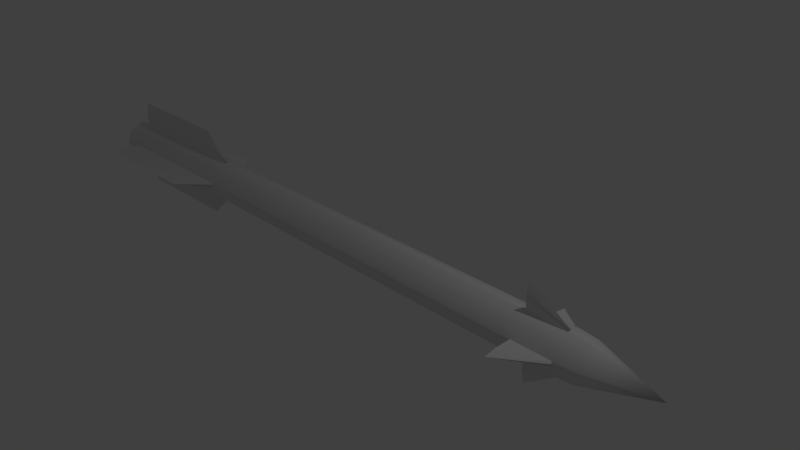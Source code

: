 # Source: missile.blend  (saved by Blender 2.76.0; exported with 4.5.12 LTS)
import bpy
from mathutils import Matrix  # noqa: F401  (used for matrix-valued properties, if any)

bpy.ops.wm.read_factory_settings(use_empty=True)
scene = bpy.context.scene
scene.name = 'Scene'

# ---- collections
col_collection_1 = bpy.data.collections.new('Collection 1'); scene.collection.children.link(col_collection_1)

# ---- materials (node trees are filled in below, after node groups)
mat_material = bpy.data.materials.new('Material')
mat_material.alpha_threshold = 0.0
mat_material.use_transparent_shadow = False
mat_material.roughness = 0.5
mat_material.line_color = (0.0, 0.0, 0.0, 1.0)

# ---- material node trees

# ---- world
world_world = bpy.data.worlds.new('World'); scene.world = world_world
world_world.color = (0.05088, 0.05088, 0.05088)
world_world.use_sun_shadow = False
world_world.sun_shadow_jitter_overblur = 0.0
world_world.cycles.sampling_method = 'MANUAL'
world_world.cycles.sample_map_resolution = 256

# ---- cameras
cam_camera = bpy.data.cameras.new('Camera')
cam_camera.clip_end = 100.0
cam_camera.lens = 35.0
cam_camera.sensor_width = 32.0
cam_camera.sensor_height = 18.0
cam_camera.ortho_scale = 7.314
cam_camera.dof.focus_distance = 0.0
cam_camera.dof.aperture_fstop = 128.0

# ---- lights
light_lamp = bpy.data.lights.new('Lamp', 'POINT')
light_lamp.transmission_factor = 0.0
light_lamp.cutoff_distance = 30.0
light_lamp.energy = 100.0
light_lamp.shadow_buffer_clip_start = 1.001
light_lamp.shadow_soft_size = 0.1
light_lamp.shadow_maximum_resolution = 0.006
light_lamp.use_absolute_resolution = True
light_lamp.cycles.use_multiple_importance_sampling = False

# ---- meshes
me_cube = bpy.data.meshes.new('Cube')
me_cube.from_pydata([(-5.65, 0.206, 0.206), (3.082, 0.206, 0.206), (3.332, 0.269, -1.304e-08), (3.082, 5.197e-09, 0.2913), (4.259, 1.89e-09, 2.794e-08), (3.332, 5.097e-09, 0.269), (3.332, 0.1902, 0.1902), (3.082, 0.2913, -1.304e-08), (-5.65, 5.197e-09, 0.2913), (-5.65, 0.2913, -1.304e-08), (2.511, 0.2913, -1.304e-08), (2.511, 0.206, 0.206), (2.511, 0.03103, 0.4922), (2.511, 5.197e-09, 0.2913), (2.511, 5.197e-09, 0.6879), (-3.808, 0.2913, -1.304e-08), (-3.808, 0.03103, 0.2785), (2.511, 0.03103, 0.2785), (3.332, 0.02865, 0.2571), (-3.808, 0.206, 0.206), (3.082, 0.03103, 0.2785), (-5.65, 0.03103, 0.2785), (-3.808, 0.03103, 0.4808), (-5.65, 0.03103, 0.4808), (-5.65, 5.197e-09, 0.6879), (-3.808, 5.197e-09, 0.6879), (-3.35, 0.206, 0.206), (-3.35, 5.197e-09, 0.2913), (-3.35, 0.2913, -1.304e-08), (-3.35, 0.03103, 0.2785), (-5.959, 0.206, 0.206), (-5.959, 0.2913, -1.304e-08), (-5.65, 0.2786, 0.03137), (3.082, 0.2786, 0.03137), (3.332, 0.2572, 0.02901), (2.511, 0.2786, 0.03137), (-3.808, 0.2786, 0.03137), (-3.35, 0.2786, 0.03137), (-5.959, 0.2786, 0.03137), (2.511, 0.6879, -1.304e-08), (2.511, 0.4922, 0.03137), (-5.65, 0.4808, 0.03137), (-5.65, 0.6879, -1.304e-08), (-3.808, 0.6879, -1.304e-08), (-3.808, 0.4808, 0.03137), (-5.959, 5.197e-09, 0.2913), (-5.959, 0.03103, 0.2785)], [], [(6, 18, 4), (17, 13, 14, 12), (16, 19, 0, 21), (43, 44, 37, 28), (18, 6, 1, 20), (34, 2, 7, 33), (34, 6, 4), (10, 35, 40, 39), (20, 1, 11, 17), (44, 36, 37), (5, 18, 20, 3), (29, 26, 19, 16), (27, 29, 22, 25), (21, 8, 24, 23), (18, 5, 4), (12, 14, 3, 20), (17, 12, 20), (25, 22, 23, 24), (29, 16, 22), (16, 21, 23, 22), (13, 17, 29, 27), (17, 11, 26, 29), (35, 10, 28, 37), (32, 9, 31, 38), (0, 32, 38, 30), (11, 35, 37, 26), (26, 37, 36, 19), (1, 33, 35, 11), (6, 34, 33, 1), (19, 36, 32, 0), (34, 4, 2), (33, 7, 39, 40), (35, 33, 40), (44, 43, 42, 41), (15, 9, 42, 43), (9, 32, 41, 42), (32, 36, 44, 41), (8, 21, 46, 45), (21, 0, 30, 46)])
me_cube.polygons.foreach_set('use_smooth', [1, 1, 1, 1, 1, 1, 1, 1, 1, 1, 1, 1, 1, 1, 1, 1, 1, 1, 1, 1, 1, 1, 1, 1, 1, 1, 1, 1, 1, 1, 1, 1, 1, 1, 0, 1, 1, 1, 1])
_k = set([(3, 14), (3, 20), (7, 33), (7, 39), (8, 21), (9, 32), (10, 35), (12, 14), (12, 17), (13, 17), (16, 21), (16, 29), (17, 20), (21, 23), (23, 24), (24, 25), (25, 27), (27, 29), (28, 37), (28, 43), (32, 36), (32, 41), (33, 35), (35, 40), (36, 37), (39, 40), (41, 42), (42, 43), (45, 46)])
me_cube.attributes.new('sharp_edge', 'BOOLEAN', 'EDGE').data.foreach_set('value', [ (min(e.vertices), max(e.vertices)) in _k for e in me_cube.edges])
me_cube.materials.append(mat_material)
me_cube.use_remesh_preserve_volume = False
me_cube.use_remesh_preserve_attributes = False
me_cube.use_mirror_vertex_groups = False
me_cube.update()

# ---- objects
ob_missile = bpy.data.objects.new('Missile', me_cube)
ob_lamp = bpy.data.objects.new('Lamp', light_lamp)
ob_camera = bpy.data.objects.new('Camera', cam_camera)

# ---- transforms, parenting, visibility, modifiers, constraints
ob_missile.location = (0.0, 0.0, 0.0)
ob_missile.lock_rotations_4d = False
ob_missile.empty_display_type = 'ARROWS'
ob_missile.lineart.crease_threshold = 0.0
_m = ob_missile.modifiers.new('Mirror', 'MIRROR')
_m.use_axis = (False, True, True)
_m = ob_missile.modifiers.new('EdgeSplit', 'EDGE_SPLIT')
_m.use_edge_angle = False
ob_lamp.location = (4.076, 1.005, 5.904)
ob_lamp.rotation_euler = (0.6503, 0.05522, 1.866)
ob_lamp.lock_rotations_4d = False
ob_lamp.empty_display_type = 'ARROWS'
ob_lamp.color = (0.0, 0.0, 0.0, 0.0)
ob_lamp.lineart.crease_threshold = 0.0
ob_camera.location = (7.481, -6.508, 5.344)
ob_camera.rotation_euler = (1.109, 0.01082, 0.8149)
ob_camera.lock_rotations_4d = False
ob_camera.empty_display_type = 'ARROWS'
ob_camera.color = (0.0, 0.0, 0.0, 0.0)
ob_camera.display_type = 'WIRE'
ob_camera.lineart.crease_threshold = 0.0

# ---- collection membership
col_collection_1.objects.link(ob_missile)
col_collection_1.objects.link(ob_lamp)
col_collection_1.objects.link(ob_camera)

# ---- scene / render settings (as saved in the file)
scene.camera = ob_camera
scene.frame_start = 1; scene.frame_end = 250; scene.frame_set(1)
scene.render.engine = 'BLENDER_EEVEE_NEXT'
scene.render.resolution_percentage = 50
scene.render.dither_intensity = 0.0
scene.cycles.use_denoising = False
scene.cycles.samples = 10
scene.cycles.sampling_pattern = 'TABULATED_SOBOL'
scene.cycles.light_sampling_threshold = 0.0
scene.cycles.use_adaptive_sampling = False
scene.cycles.use_light_tree = False
scene.cycles.blur_glossy = 0.0
scene.cycles.pixel_filter_type = 'GAUSSIAN'
scene.cycles.sample_clamp_indirect = 0.0
scene.view_settings.view_transform = 'Standard'
bpy.context.view_layer.update()
